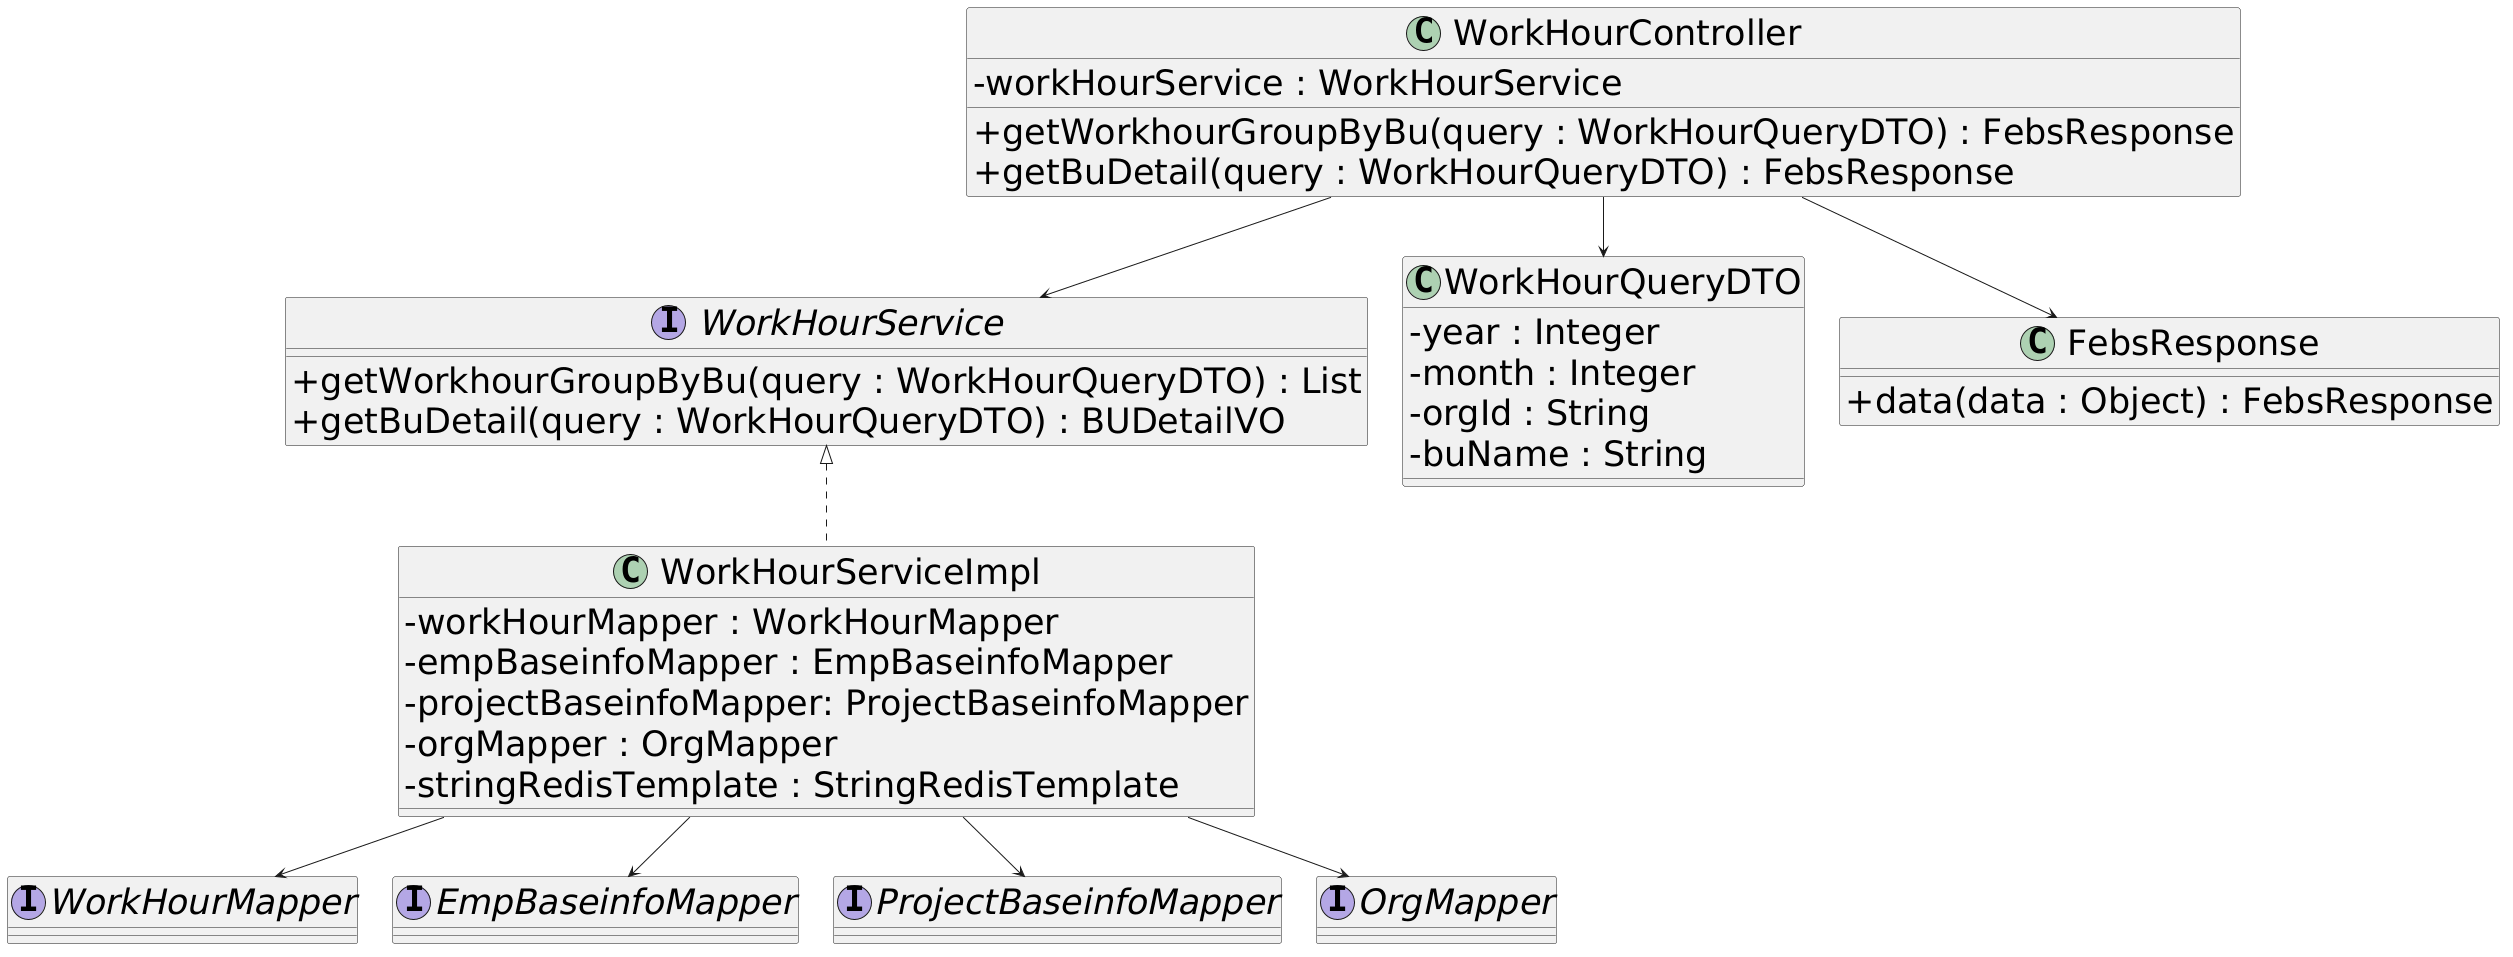

The diagram above was rendered by PlantUML. Its source (embedded in the PNG):
@startuml
skinparam defaultFontSize 35
skinparam classAttributeIconSize 0

' =========================
' Controller
' =========================
class WorkHourController {
    - workHourService : WorkHourService
    + getWorkhourGroupByBu(query : WorkHourQueryDTO) : FebsResponse
    + getBuDetail(query : WorkHourQueryDTO) : FebsResponse
}

' =========================
' Service Interface
' =========================
interface WorkHourService {
    + getWorkhourGroupByBu(query : WorkHourQueryDTO) : List
    + getBuDetail(query : WorkHourQueryDTO) : BUDetailVO
}

' =========================
' Service Implementation
' =========================
class WorkHourServiceImpl {
    - workHourMapper : WorkHourMapper
    - empBaseinfoMapper : EmpBaseinfoMapper
    - projectBaseinfoMapper: ProjectBaseinfoMapper
    - orgMapper : OrgMapper
    - stringRedisTemplate : StringRedisTemplate
}

' =========================
' Mapper Types (external)
' =========================
interface WorkHourMapper
interface EmpBaseinfoMapper
interface ProjectBaseinfoMapper
interface OrgMapper

' =========================
' DTO & VO
' =========================
class WorkHourQueryDTO {
    - year : Integer
    - month : Integer
    - orgId : String
    - buName : String
}

class FebsResponse {
    + data(data : Object) : FebsResponse
}

' =========================
' Relationships
' =========================
' Association (field reference)
WorkHourController --> WorkHourService
WorkHourController --> WorkHourQueryDTO
WorkHourController --> FebsResponse

' Realization
WorkHourService <|.. WorkHourServiceImpl

' Association (field references from ServiceImpl)
WorkHourServiceImpl --> WorkHourMapper
WorkHourServiceImpl --> EmpBaseinfoMapper
WorkHourServiceImpl --> ProjectBaseinfoMapper
WorkHourServiceImpl --> OrgMapper
@enduml